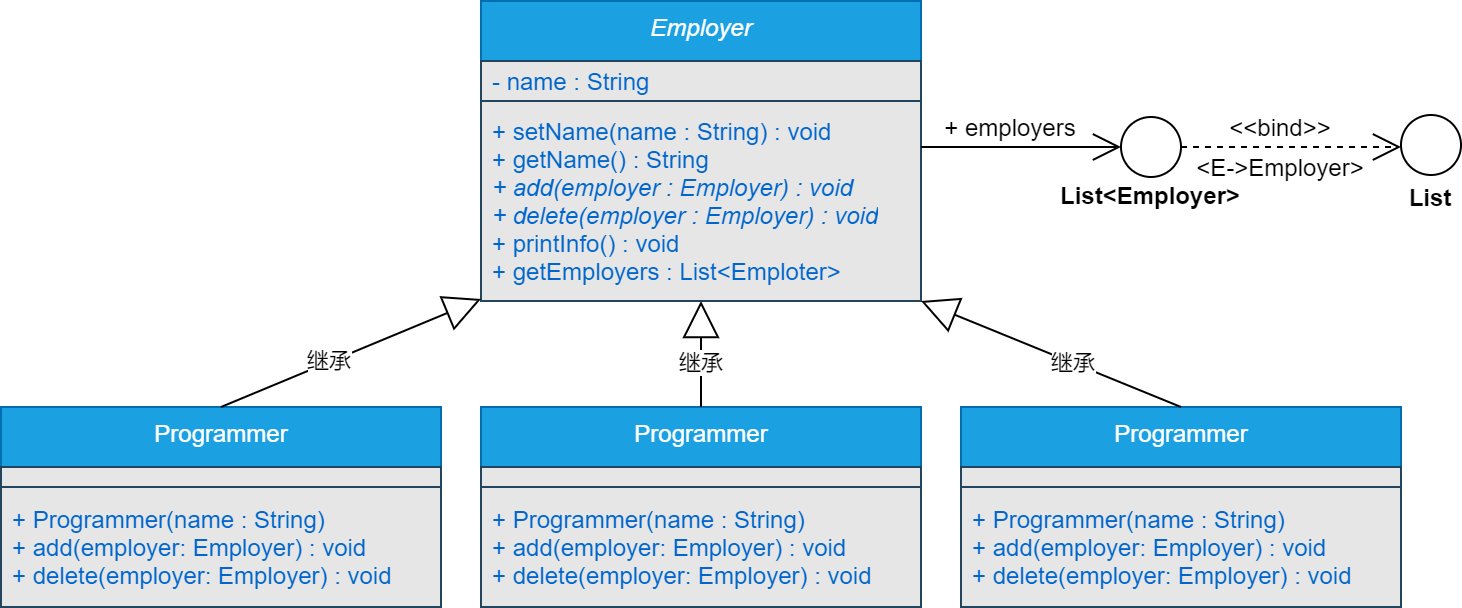

The diagram above was exported from draw.io. Its source (the exported page's mxGraphModel, read from the mxfile embedded in the PNG):
<mxGraphModel dx="2456" dy="151" grid="0" gridSize="10" guides="1" tooltips="1" connect="1" arrows="1" fold="1" page="0" pageScale="1" pageWidth="827" pageHeight="1169" background="none" math="0" shadow="0">
  <root>
    <mxCell id="WIyWlLk6GJQsqaUBKTNV-0" />
    <mxCell id="WIyWlLk6GJQsqaUBKTNV-1" parent="WIyWlLk6GJQsqaUBKTNV-0" />
    <mxCell id="sfL01wLGTufC5PPhrlUJ-0" value="&lt;i&gt;Employer&lt;/i&gt;" style="swimlane;fontStyle=0;align=center;verticalAlign=top;childLayout=stackLayout;horizontal=1;startSize=30;horizontalStack=0;resizeParent=1;resizeParentMax=0;resizeLast=0;collapsible=0;marginBottom=0;html=1;strokeColor=#006EAF;fillColor=#1ba1e2;fontColor=#ffffff;" parent="WIyWlLk6GJQsqaUBKTNV-1" vertex="1">
      <mxGeometry x="-360" y="857" width="220" height="150" as="geometry" />
    </mxCell>
    <mxCell id="sfL01wLGTufC5PPhrlUJ-1" value="- name : String" style="text;html=1;strokeColor=#23445d;align=left;verticalAlign=middle;spacingLeft=4;spacingRight=4;overflow=hidden;rotatable=0;points=[[0,0.5],[1,0.5]];portConstraint=eastwest;fontColor=#0066CC;fillColor=#E6E6E6;" parent="sfL01wLGTufC5PPhrlUJ-0" vertex="1">
      <mxGeometry y="30" width="220" height="20" as="geometry" />
    </mxCell>
    <mxCell id="sfL01wLGTufC5PPhrlUJ-2" value="+ setName(name : String) : void&lt;br&gt;+ getName() : String&lt;br&gt;&lt;i&gt;+ add(employer : Employer) : void&lt;br&gt;+ delete(employer : Employer) : void&lt;/i&gt;&lt;br&gt;+ printInfo() : void&lt;br&gt;+ getEmployers : List&amp;lt;Emploter&amp;gt;" style="text;html=1;strokeColor=#23445d;fillColor=#E6E6E6;align=left;verticalAlign=middle;spacingLeft=4;spacingRight=4;overflow=hidden;rotatable=0;points=[[0,0.5],[1,0.5]];portConstraint=eastwest;fontColor=#0066CC;" parent="sfL01wLGTufC5PPhrlUJ-0" vertex="1">
      <mxGeometry y="50" width="220" height="100" as="geometry" />
    </mxCell>
    <mxCell id="ixDbcLKR7QeknGX8O4YN-1" value="Programmer" style="swimlane;fontStyle=0;align=center;verticalAlign=top;childLayout=stackLayout;horizontal=1;startSize=30;horizontalStack=0;resizeParent=1;resizeParentMax=0;resizeLast=0;collapsible=0;marginBottom=0;html=1;strokeColor=#006EAF;fillColor=#1ba1e2;fontColor=#ffffff;" parent="WIyWlLk6GJQsqaUBKTNV-1" vertex="1">
      <mxGeometry x="-600" y="1060" width="220" height="100" as="geometry" />
    </mxCell>
    <mxCell id="ixDbcLKR7QeknGX8O4YN-2" value="" style="text;html=1;strokeColor=#23445d;align=left;verticalAlign=middle;spacingLeft=4;spacingRight=4;overflow=hidden;rotatable=0;points=[[0,0.5],[1,0.5]];portConstraint=eastwest;fontColor=#0066CC;fillColor=#E6E6E6;" parent="ixDbcLKR7QeknGX8O4YN-1" vertex="1">
      <mxGeometry y="30" width="220" height="10" as="geometry" />
    </mxCell>
    <mxCell id="ixDbcLKR7QeknGX8O4YN-3" value="+ Programmer(name : String)&lt;br&gt;+ add(employer: Employer) : void&lt;br&gt;+ delete(employer: Employer) : void" style="text;html=1;strokeColor=#23445d;fillColor=#E6E6E6;align=left;verticalAlign=middle;spacingLeft=4;spacingRight=4;overflow=hidden;rotatable=0;points=[[0,0.5],[1,0.5]];portConstraint=eastwest;fontColor=#0066CC;" parent="ixDbcLKR7QeknGX8O4YN-1" vertex="1">
      <mxGeometry y="40" width="220" height="60" as="geometry" />
    </mxCell>
    <mxCell id="ixDbcLKR7QeknGX8O4YN-11" value="继承" style="endArrow=block;endSize=16;endFill=0;html=1;exitX=0.5;exitY=0;exitDx=0;exitDy=0;" parent="WIyWlLk6GJQsqaUBKTNV-1" source="ixDbcLKR7QeknGX8O4YN-1" edge="1">
      <mxGeometry x="-0.1667" width="160" relative="1" as="geometry">
        <mxPoint x="-442.5" y="1000" as="sourcePoint" />
        <mxPoint x="-360" y="1006" as="targetPoint" />
        <mxPoint as="offset" />
      </mxGeometry>
    </mxCell>
    <mxCell id="XcoHgoYJnW8RA8lrHU_L-0" value="Programmer" style="swimlane;fontStyle=0;align=center;verticalAlign=top;childLayout=stackLayout;horizontal=1;startSize=30;horizontalStack=0;resizeParent=1;resizeParentMax=0;resizeLast=0;collapsible=0;marginBottom=0;html=1;strokeColor=#006EAF;fillColor=#1ba1e2;fontColor=#ffffff;" vertex="1" parent="WIyWlLk6GJQsqaUBKTNV-1">
      <mxGeometry x="-360" y="1060" width="220" height="100" as="geometry" />
    </mxCell>
    <mxCell id="XcoHgoYJnW8RA8lrHU_L-1" value="" style="text;html=1;strokeColor=#23445d;align=left;verticalAlign=middle;spacingLeft=4;spacingRight=4;overflow=hidden;rotatable=0;points=[[0,0.5],[1,0.5]];portConstraint=eastwest;fontColor=#0066CC;fillColor=#E6E6E6;" vertex="1" parent="XcoHgoYJnW8RA8lrHU_L-0">
      <mxGeometry y="30" width="220" height="10" as="geometry" />
    </mxCell>
    <mxCell id="XcoHgoYJnW8RA8lrHU_L-2" value="+ Programmer(name : String)&lt;br&gt;+ add(employer: Employer) : void&lt;br&gt;+ delete(employer: Employer) : void" style="text;html=1;strokeColor=#23445d;fillColor=#E6E6E6;align=left;verticalAlign=middle;spacingLeft=4;spacingRight=4;overflow=hidden;rotatable=0;points=[[0,0.5],[1,0.5]];portConstraint=eastwest;fontColor=#0066CC;" vertex="1" parent="XcoHgoYJnW8RA8lrHU_L-0">
      <mxGeometry y="40" width="220" height="60" as="geometry" />
    </mxCell>
    <mxCell id="XcoHgoYJnW8RA8lrHU_L-3" value="Programmer" style="swimlane;fontStyle=0;align=center;verticalAlign=top;childLayout=stackLayout;horizontal=1;startSize=30;horizontalStack=0;resizeParent=1;resizeParentMax=0;resizeLast=0;collapsible=0;marginBottom=0;html=1;strokeColor=#006EAF;fillColor=#1ba1e2;fontColor=#ffffff;" vertex="1" parent="WIyWlLk6GJQsqaUBKTNV-1">
      <mxGeometry x="-120" y="1060" width="220" height="100" as="geometry" />
    </mxCell>
    <mxCell id="XcoHgoYJnW8RA8lrHU_L-4" value="" style="text;html=1;strokeColor=#23445d;align=left;verticalAlign=middle;spacingLeft=4;spacingRight=4;overflow=hidden;rotatable=0;points=[[0,0.5],[1,0.5]];portConstraint=eastwest;fontColor=#0066CC;fillColor=#E6E6E6;" vertex="1" parent="XcoHgoYJnW8RA8lrHU_L-3">
      <mxGeometry y="30" width="220" height="10" as="geometry" />
    </mxCell>
    <mxCell id="XcoHgoYJnW8RA8lrHU_L-5" value="+ Programmer(name : String)&lt;br&gt;+ add(employer: Employer) : void&lt;br&gt;+ delete(employer: Employer) : void" style="text;html=1;strokeColor=#23445d;fillColor=#E6E6E6;align=left;verticalAlign=middle;spacingLeft=4;spacingRight=4;overflow=hidden;rotatable=0;points=[[0,0.5],[1,0.5]];portConstraint=eastwest;fontColor=#0066CC;" vertex="1" parent="XcoHgoYJnW8RA8lrHU_L-3">
      <mxGeometry y="40" width="220" height="60" as="geometry" />
    </mxCell>
    <mxCell id="XcoHgoYJnW8RA8lrHU_L-6" value="继承" style="endArrow=block;endSize=16;endFill=0;html=1;exitX=0.5;exitY=0;exitDx=0;exitDy=0;" edge="1" parent="WIyWlLk6GJQsqaUBKTNV-1">
      <mxGeometry x="-0.1667" width="160" relative="1" as="geometry">
        <mxPoint x="-10" y="1060" as="sourcePoint" />
        <mxPoint x="-140" y="1007" as="targetPoint" />
        <mxPoint as="offset" />
      </mxGeometry>
    </mxCell>
    <mxCell id="XcoHgoYJnW8RA8lrHU_L-7" value="继承" style="endArrow=block;endSize=16;endFill=0;html=1;entryX=0.5;entryY=1;entryDx=0;entryDy=0;" edge="1" parent="WIyWlLk6GJQsqaUBKTNV-1" source="XcoHgoYJnW8RA8lrHU_L-0" target="sfL01wLGTufC5PPhrlUJ-0">
      <mxGeometry x="-0.1667" width="160" relative="1" as="geometry">
        <mxPoint x="-170" y="1303" as="sourcePoint" />
        <mxPoint x="-255" y="1007" as="targetPoint" />
        <mxPoint as="offset" />
      </mxGeometry>
    </mxCell>
    <mxCell id="XcoHgoYJnW8RA8lrHU_L-8" value="" style="ellipse;whiteSpace=wrap;html=1;aspect=fixed;" vertex="1" parent="WIyWlLk6GJQsqaUBKTNV-1">
      <mxGeometry x="-40" y="915" width="30" height="30" as="geometry" />
    </mxCell>
    <mxCell id="XcoHgoYJnW8RA8lrHU_L-9" value="List&amp;lt;Employer&amp;gt;" style="text;html=1;strokeColor=none;fillColor=none;align=center;verticalAlign=middle;whiteSpace=wrap;rounded=0;fontStyle=1" vertex="1" parent="WIyWlLk6GJQsqaUBKTNV-1">
      <mxGeometry x="-45" y="944" width="40" height="20" as="geometry" />
    </mxCell>
    <mxCell id="XcoHgoYJnW8RA8lrHU_L-10" value="" style="endArrow=open;endFill=1;endSize=12;html=1;" edge="1" parent="WIyWlLk6GJQsqaUBKTNV-1">
      <mxGeometry width="160" relative="1" as="geometry">
        <mxPoint x="-140" y="930" as="sourcePoint" />
        <mxPoint x="-40" y="930" as="targetPoint" />
      </mxGeometry>
    </mxCell>
    <mxCell id="XcoHgoYJnW8RA8lrHU_L-11" value="+ employers" style="text;html=1;strokeColor=none;fillColor=none;align=center;verticalAlign=middle;whiteSpace=wrap;rounded=0;" vertex="1" parent="WIyWlLk6GJQsqaUBKTNV-1">
      <mxGeometry x="-130" y="910" width="70" height="20" as="geometry" />
    </mxCell>
    <mxCell id="XcoHgoYJnW8RA8lrHU_L-12" value="" style="ellipse;whiteSpace=wrap;html=1;aspect=fixed;" vertex="1" parent="WIyWlLk6GJQsqaUBKTNV-1">
      <mxGeometry x="100" y="914" width="30" height="30" as="geometry" />
    </mxCell>
    <mxCell id="XcoHgoYJnW8RA8lrHU_L-13" value="" style="endArrow=open;endSize=12;dashed=1;html=1;" edge="1" parent="WIyWlLk6GJQsqaUBKTNV-1">
      <mxGeometry width="160" relative="1" as="geometry">
        <mxPoint x="-10" y="930" as="sourcePoint" />
        <mxPoint x="100" y="930" as="targetPoint" />
        <Array as="points">
          <mxPoint x="40" y="930" />
        </Array>
      </mxGeometry>
    </mxCell>
    <mxCell id="XcoHgoYJnW8RA8lrHU_L-14" value="&amp;lt;&amp;lt;bind&amp;gt;&amp;gt;" style="text;html=1;strokeColor=none;fillColor=none;align=center;verticalAlign=middle;whiteSpace=wrap;rounded=0;" vertex="1" parent="WIyWlLk6GJQsqaUBKTNV-1">
      <mxGeometry x="20" y="910" width="40" height="20" as="geometry" />
    </mxCell>
    <mxCell id="XcoHgoYJnW8RA8lrHU_L-16" value="&amp;lt;E-&amp;gt;Employer&amp;gt;" style="text;html=1;strokeColor=none;fillColor=none;align=center;verticalAlign=middle;whiteSpace=wrap;rounded=0;" vertex="1" parent="WIyWlLk6GJQsqaUBKTNV-1">
      <mxGeometry x="-10" y="930" width="100" height="20" as="geometry" />
    </mxCell>
    <mxCell id="XcoHgoYJnW8RA8lrHU_L-17" value="List" style="text;html=1;strokeColor=none;fillColor=none;align=center;verticalAlign=middle;whiteSpace=wrap;rounded=0;fontStyle=1" vertex="1" parent="WIyWlLk6GJQsqaUBKTNV-1">
      <mxGeometry x="100" y="945" width="30" height="20" as="geometry" />
    </mxCell>
  </root>
</mxGraphModel>